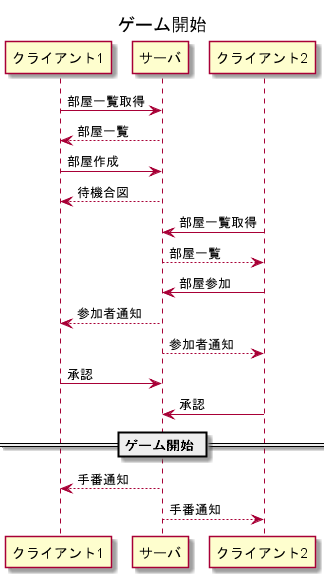

The diagram above was rendered by PlantUML. Its source (embedded in the PNG):
@startuml ゲーム開始

title ゲーム開始

クライアント1 -> サーバ: 部屋一覧取得
クライアント1 <-- サーバ: 部屋一覧

クライアント1 -> サーバ: 部屋作成
クライアント1 <-- サーバ: 待機合図

クライアント2 -> サーバ: 部屋一覧取得
クライアント2 <-- サーバ: 部屋一覧
クライアント2 -> サーバ: 部屋参加

クライアント1 <-- サーバ: 参加者通知
クライアント2 <-- サーバ: 参加者通知

クライアント1 -> サーバ: 承認
クライアント2 -> サーバ: 承認

== ゲーム開始 ==

クライアント1 <-- サーバ: 手番通知
クライアント2 <-- サーバ: 手番通知

@enduml